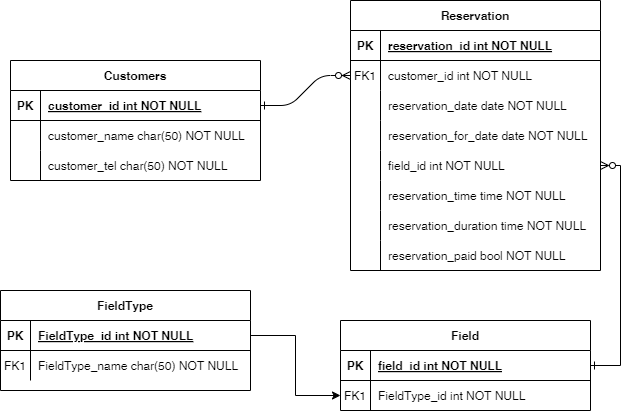

The diagram above was exported from draw.io. Its source (the exported page's mxGraphModel, read from the mxfile embedded in the PNG):
<mxGraphModel dx="880" dy="524" grid="1" gridSize="10" guides="1" tooltips="1" connect="1" arrows="1" fold="1" page="1" pageScale="1" pageWidth="850" pageHeight="1100" math="0" shadow="0" extFonts="Permanent Marker^https://fonts.googleapis.com/css?family=Permanent+Marker">
  <root>
    <mxCell id="0" />
    <mxCell id="1" parent="0" />
    <mxCell id="C-vyLk0tnHw3VtMMgP7b-1" value="" style="edgeStyle=entityRelationEdgeStyle;endArrow=ERzeroToMany;startArrow=ERone;endFill=1;startFill=0;" parent="1" source="C-vyLk0tnHw3VtMMgP7b-24" target="C-vyLk0tnHw3VtMMgP7b-6" edge="1">
      <mxGeometry width="100" height="100" relative="1" as="geometry">
        <mxPoint x="340" y="720" as="sourcePoint" />
        <mxPoint x="440" y="620" as="targetPoint" />
      </mxGeometry>
    </mxCell>
    <mxCell id="C-vyLk0tnHw3VtMMgP7b-2" value="Reservation" style="shape=table;startSize=30;container=1;collapsible=1;childLayout=tableLayout;fixedRows=1;rowLines=0;fontStyle=1;align=center;resizeLast=1;" parent="1" vertex="1">
      <mxGeometry x="460" y="60" width="250" height="270" as="geometry" />
    </mxCell>
    <mxCell id="C-vyLk0tnHw3VtMMgP7b-3" value="" style="shape=partialRectangle;collapsible=0;dropTarget=0;pointerEvents=0;fillColor=none;points=[[0,0.5],[1,0.5]];portConstraint=eastwest;top=0;left=0;right=0;bottom=1;" parent="C-vyLk0tnHw3VtMMgP7b-2" vertex="1">
      <mxGeometry y="30" width="250" height="30" as="geometry" />
    </mxCell>
    <mxCell id="C-vyLk0tnHw3VtMMgP7b-4" value="PK" style="shape=partialRectangle;overflow=hidden;connectable=0;fillColor=none;top=0;left=0;bottom=0;right=0;fontStyle=1;" parent="C-vyLk0tnHw3VtMMgP7b-3" vertex="1">
      <mxGeometry width="30" height="30" as="geometry">
        <mxRectangle width="30" height="30" as="alternateBounds" />
      </mxGeometry>
    </mxCell>
    <mxCell id="C-vyLk0tnHw3VtMMgP7b-5" value="reservation_id int NOT NULL " style="shape=partialRectangle;overflow=hidden;connectable=0;fillColor=none;top=0;left=0;bottom=0;right=0;align=left;spacingLeft=6;fontStyle=5;" parent="C-vyLk0tnHw3VtMMgP7b-3" vertex="1">
      <mxGeometry x="30" width="220" height="30" as="geometry">
        <mxRectangle width="220" height="30" as="alternateBounds" />
      </mxGeometry>
    </mxCell>
    <mxCell id="C-vyLk0tnHw3VtMMgP7b-6" value="" style="shape=partialRectangle;collapsible=0;dropTarget=0;pointerEvents=0;fillColor=none;points=[[0,0.5],[1,0.5]];portConstraint=eastwest;top=0;left=0;right=0;bottom=0;" parent="C-vyLk0tnHw3VtMMgP7b-2" vertex="1">
      <mxGeometry y="60" width="250" height="30" as="geometry" />
    </mxCell>
    <mxCell id="C-vyLk0tnHw3VtMMgP7b-7" value="FK1" style="shape=partialRectangle;overflow=hidden;connectable=0;fillColor=none;top=0;left=0;bottom=0;right=0;" parent="C-vyLk0tnHw3VtMMgP7b-6" vertex="1">
      <mxGeometry width="30" height="30" as="geometry">
        <mxRectangle width="30" height="30" as="alternateBounds" />
      </mxGeometry>
    </mxCell>
    <mxCell id="C-vyLk0tnHw3VtMMgP7b-8" value="customer_id int NOT NULL" style="shape=partialRectangle;overflow=hidden;connectable=0;fillColor=none;top=0;left=0;bottom=0;right=0;align=left;spacingLeft=6;" parent="C-vyLk0tnHw3VtMMgP7b-6" vertex="1">
      <mxGeometry x="30" width="220" height="30" as="geometry">
        <mxRectangle width="220" height="30" as="alternateBounds" />
      </mxGeometry>
    </mxCell>
    <mxCell id="C-vyLk0tnHw3VtMMgP7b-9" value="" style="shape=partialRectangle;collapsible=0;dropTarget=0;pointerEvents=0;fillColor=none;points=[[0,0.5],[1,0.5]];portConstraint=eastwest;top=0;left=0;right=0;bottom=0;" parent="C-vyLk0tnHw3VtMMgP7b-2" vertex="1">
      <mxGeometry y="90" width="250" height="30" as="geometry" />
    </mxCell>
    <mxCell id="C-vyLk0tnHw3VtMMgP7b-10" value="" style="shape=partialRectangle;overflow=hidden;connectable=0;fillColor=none;top=0;left=0;bottom=0;right=0;" parent="C-vyLk0tnHw3VtMMgP7b-9" vertex="1">
      <mxGeometry width="30" height="30" as="geometry">
        <mxRectangle width="30" height="30" as="alternateBounds" />
      </mxGeometry>
    </mxCell>
    <mxCell id="C-vyLk0tnHw3VtMMgP7b-11" value="reservation_date date NOT NULL" style="shape=partialRectangle;overflow=hidden;connectable=0;fillColor=none;top=0;left=0;bottom=0;right=0;align=left;spacingLeft=6;" parent="C-vyLk0tnHw3VtMMgP7b-9" vertex="1">
      <mxGeometry x="30" width="220" height="30" as="geometry">
        <mxRectangle width="220" height="30" as="alternateBounds" />
      </mxGeometry>
    </mxCell>
    <mxCell id="sJY4FfiWtkWb6DnkMrAa-37" value="" style="shape=partialRectangle;collapsible=0;dropTarget=0;pointerEvents=0;fillColor=none;points=[[0,0.5],[1,0.5]];portConstraint=eastwest;top=0;left=0;right=0;bottom=0;" parent="C-vyLk0tnHw3VtMMgP7b-2" vertex="1">
      <mxGeometry y="120" width="250" height="30" as="geometry" />
    </mxCell>
    <mxCell id="sJY4FfiWtkWb6DnkMrAa-38" value="" style="shape=partialRectangle;overflow=hidden;connectable=0;fillColor=none;top=0;left=0;bottom=0;right=0;" parent="sJY4FfiWtkWb6DnkMrAa-37" vertex="1">
      <mxGeometry width="30" height="30" as="geometry">
        <mxRectangle width="30" height="30" as="alternateBounds" />
      </mxGeometry>
    </mxCell>
    <mxCell id="sJY4FfiWtkWb6DnkMrAa-39" value="reservation_for_date date NOT NULL" style="shape=partialRectangle;overflow=hidden;connectable=0;fillColor=none;top=0;left=0;bottom=0;right=0;align=left;spacingLeft=6;" parent="sJY4FfiWtkWb6DnkMrAa-37" vertex="1">
      <mxGeometry x="30" width="220" height="30" as="geometry">
        <mxRectangle width="220" height="30" as="alternateBounds" />
      </mxGeometry>
    </mxCell>
    <mxCell id="sJY4FfiWtkWb6DnkMrAa-41" value="" style="shape=partialRectangle;collapsible=0;dropTarget=0;pointerEvents=0;fillColor=none;points=[[0,0.5],[1,0.5]];portConstraint=eastwest;top=0;left=0;right=0;bottom=0;" parent="C-vyLk0tnHw3VtMMgP7b-2" vertex="1">
      <mxGeometry y="150" width="250" height="30" as="geometry" />
    </mxCell>
    <mxCell id="sJY4FfiWtkWb6DnkMrAa-42" value="" style="shape=partialRectangle;overflow=hidden;connectable=0;fillColor=none;top=0;left=0;bottom=0;right=0;" parent="sJY4FfiWtkWb6DnkMrAa-41" vertex="1">
      <mxGeometry width="30" height="30" as="geometry">
        <mxRectangle width="30" height="30" as="alternateBounds" />
      </mxGeometry>
    </mxCell>
    <mxCell id="sJY4FfiWtkWb6DnkMrAa-43" value="field_id int NOT NULL" style="shape=partialRectangle;overflow=hidden;connectable=0;fillColor=none;top=0;left=0;bottom=0;right=0;align=left;spacingLeft=6;" parent="sJY4FfiWtkWb6DnkMrAa-41" vertex="1">
      <mxGeometry x="30" width="220" height="30" as="geometry">
        <mxRectangle width="220" height="30" as="alternateBounds" />
      </mxGeometry>
    </mxCell>
    <mxCell id="sJY4FfiWtkWb6DnkMrAa-46" value="" style="shape=partialRectangle;collapsible=0;dropTarget=0;pointerEvents=0;fillColor=none;points=[[0,0.5],[1,0.5]];portConstraint=eastwest;top=0;left=0;right=0;bottom=0;" parent="C-vyLk0tnHw3VtMMgP7b-2" vertex="1">
      <mxGeometry y="180" width="250" height="30" as="geometry" />
    </mxCell>
    <mxCell id="sJY4FfiWtkWb6DnkMrAa-47" value="" style="shape=partialRectangle;overflow=hidden;connectable=0;fillColor=none;top=0;left=0;bottom=0;right=0;" parent="sJY4FfiWtkWb6DnkMrAa-46" vertex="1">
      <mxGeometry width="30" height="30" as="geometry">
        <mxRectangle width="30" height="30" as="alternateBounds" />
      </mxGeometry>
    </mxCell>
    <mxCell id="sJY4FfiWtkWb6DnkMrAa-48" value="reservation_time time NOT NULL" style="shape=partialRectangle;overflow=hidden;connectable=0;fillColor=none;top=0;left=0;bottom=0;right=0;align=left;spacingLeft=6;" parent="sJY4FfiWtkWb6DnkMrAa-46" vertex="1">
      <mxGeometry x="30" width="220" height="30" as="geometry">
        <mxRectangle width="220" height="30" as="alternateBounds" />
      </mxGeometry>
    </mxCell>
    <mxCell id="sJY4FfiWtkWb6DnkMrAa-68" value="" style="shape=partialRectangle;collapsible=0;dropTarget=0;pointerEvents=0;fillColor=none;points=[[0,0.5],[1,0.5]];portConstraint=eastwest;top=0;left=0;right=0;bottom=0;" parent="C-vyLk0tnHw3VtMMgP7b-2" vertex="1">
      <mxGeometry y="210" width="250" height="30" as="geometry" />
    </mxCell>
    <mxCell id="sJY4FfiWtkWb6DnkMrAa-69" value="" style="shape=partialRectangle;overflow=hidden;connectable=0;fillColor=none;top=0;left=0;bottom=0;right=0;" parent="sJY4FfiWtkWb6DnkMrAa-68" vertex="1">
      <mxGeometry width="30" height="30" as="geometry">
        <mxRectangle width="30" height="30" as="alternateBounds" />
      </mxGeometry>
    </mxCell>
    <mxCell id="sJY4FfiWtkWb6DnkMrAa-70" value="reservation_duration time NOT NULL" style="shape=partialRectangle;overflow=hidden;connectable=0;fillColor=none;top=0;left=0;bottom=0;right=0;align=left;spacingLeft=6;" parent="sJY4FfiWtkWb6DnkMrAa-68" vertex="1">
      <mxGeometry x="30" width="220" height="30" as="geometry">
        <mxRectangle width="220" height="30" as="alternateBounds" />
      </mxGeometry>
    </mxCell>
    <mxCell id="sJY4FfiWtkWb6DnkMrAa-71" value="" style="shape=partialRectangle;collapsible=0;dropTarget=0;pointerEvents=0;fillColor=none;points=[[0,0.5],[1,0.5]];portConstraint=eastwest;top=0;left=0;right=0;bottom=0;" parent="C-vyLk0tnHw3VtMMgP7b-2" vertex="1">
      <mxGeometry y="240" width="250" height="30" as="geometry" />
    </mxCell>
    <mxCell id="sJY4FfiWtkWb6DnkMrAa-72" value="" style="shape=partialRectangle;overflow=hidden;connectable=0;fillColor=none;top=0;left=0;bottom=0;right=0;" parent="sJY4FfiWtkWb6DnkMrAa-71" vertex="1">
      <mxGeometry width="30" height="30" as="geometry">
        <mxRectangle width="30" height="30" as="alternateBounds" />
      </mxGeometry>
    </mxCell>
    <mxCell id="sJY4FfiWtkWb6DnkMrAa-73" value="reservation_paid bool NOT NULL" style="shape=partialRectangle;overflow=hidden;connectable=0;fillColor=none;top=0;left=0;bottom=0;right=0;align=left;spacingLeft=6;" parent="sJY4FfiWtkWb6DnkMrAa-71" vertex="1">
      <mxGeometry x="30" width="220" height="30" as="geometry">
        <mxRectangle width="220" height="30" as="alternateBounds" />
      </mxGeometry>
    </mxCell>
    <mxCell id="C-vyLk0tnHw3VtMMgP7b-13" value="Field" style="shape=table;startSize=30;container=1;collapsible=1;childLayout=tableLayout;fixedRows=1;rowLines=0;fontStyle=1;align=center;resizeLast=1;" parent="1" vertex="1">
      <mxGeometry x="450" y="380" width="250" height="90" as="geometry" />
    </mxCell>
    <mxCell id="C-vyLk0tnHw3VtMMgP7b-14" value="" style="shape=partialRectangle;collapsible=0;dropTarget=0;pointerEvents=0;fillColor=none;points=[[0,0.5],[1,0.5]];portConstraint=eastwest;top=0;left=0;right=0;bottom=1;" parent="C-vyLk0tnHw3VtMMgP7b-13" vertex="1">
      <mxGeometry y="30" width="250" height="30" as="geometry" />
    </mxCell>
    <mxCell id="C-vyLk0tnHw3VtMMgP7b-15" value="PK" style="shape=partialRectangle;overflow=hidden;connectable=0;fillColor=none;top=0;left=0;bottom=0;right=0;fontStyle=1;" parent="C-vyLk0tnHw3VtMMgP7b-14" vertex="1">
      <mxGeometry width="30" height="30" as="geometry">
        <mxRectangle width="30" height="30" as="alternateBounds" />
      </mxGeometry>
    </mxCell>
    <mxCell id="C-vyLk0tnHw3VtMMgP7b-16" value="field_id int NOT NULL " style="shape=partialRectangle;overflow=hidden;connectable=0;fillColor=none;top=0;left=0;bottom=0;right=0;align=left;spacingLeft=6;fontStyle=5;" parent="C-vyLk0tnHw3VtMMgP7b-14" vertex="1">
      <mxGeometry x="30" width="220" height="30" as="geometry">
        <mxRectangle width="220" height="30" as="alternateBounds" />
      </mxGeometry>
    </mxCell>
    <mxCell id="C-vyLk0tnHw3VtMMgP7b-17" value="" style="shape=partialRectangle;collapsible=0;dropTarget=0;pointerEvents=0;fillColor=none;points=[[0,0.5],[1,0.5]];portConstraint=eastwest;top=0;left=0;right=0;bottom=0;" parent="C-vyLk0tnHw3VtMMgP7b-13" vertex="1">
      <mxGeometry y="60" width="250" height="30" as="geometry" />
    </mxCell>
    <mxCell id="C-vyLk0tnHw3VtMMgP7b-18" value="FK1" style="shape=partialRectangle;overflow=hidden;connectable=0;fillColor=none;top=0;left=0;bottom=0;right=0;" parent="C-vyLk0tnHw3VtMMgP7b-17" vertex="1">
      <mxGeometry width="30" height="30" as="geometry">
        <mxRectangle width="30" height="30" as="alternateBounds" />
      </mxGeometry>
    </mxCell>
    <mxCell id="C-vyLk0tnHw3VtMMgP7b-19" value="FieldType_id int NOT NULL" style="shape=partialRectangle;overflow=hidden;connectable=0;fillColor=none;top=0;left=0;bottom=0;right=0;align=left;spacingLeft=6;" parent="C-vyLk0tnHw3VtMMgP7b-17" vertex="1">
      <mxGeometry x="30" width="220" height="30" as="geometry">
        <mxRectangle width="220" height="30" as="alternateBounds" />
      </mxGeometry>
    </mxCell>
    <mxCell id="C-vyLk0tnHw3VtMMgP7b-23" value="Customers" style="shape=table;startSize=30;container=1;collapsible=1;childLayout=tableLayout;fixedRows=1;rowLines=0;fontStyle=1;align=center;resizeLast=1;" parent="1" vertex="1">
      <mxGeometry x="120" y="120" width="250" height="120" as="geometry" />
    </mxCell>
    <mxCell id="C-vyLk0tnHw3VtMMgP7b-24" value="" style="shape=partialRectangle;collapsible=0;dropTarget=0;pointerEvents=0;fillColor=none;points=[[0,0.5],[1,0.5]];portConstraint=eastwest;top=0;left=0;right=0;bottom=1;" parent="C-vyLk0tnHw3VtMMgP7b-23" vertex="1">
      <mxGeometry y="30" width="250" height="30" as="geometry" />
    </mxCell>
    <mxCell id="C-vyLk0tnHw3VtMMgP7b-25" value="PK" style="shape=partialRectangle;overflow=hidden;connectable=0;fillColor=none;top=0;left=0;bottom=0;right=0;fontStyle=1;" parent="C-vyLk0tnHw3VtMMgP7b-24" vertex="1">
      <mxGeometry width="30" height="30" as="geometry">
        <mxRectangle width="30" height="30" as="alternateBounds" />
      </mxGeometry>
    </mxCell>
    <mxCell id="C-vyLk0tnHw3VtMMgP7b-26" value="customer_id int NOT NULL " style="shape=partialRectangle;overflow=hidden;connectable=0;fillColor=none;top=0;left=0;bottom=0;right=0;align=left;spacingLeft=6;fontStyle=5;" parent="C-vyLk0tnHw3VtMMgP7b-24" vertex="1">
      <mxGeometry x="30" width="220" height="30" as="geometry">
        <mxRectangle width="220" height="30" as="alternateBounds" />
      </mxGeometry>
    </mxCell>
    <mxCell id="C-vyLk0tnHw3VtMMgP7b-27" value="" style="shape=partialRectangle;collapsible=0;dropTarget=0;pointerEvents=0;fillColor=none;points=[[0,0.5],[1,0.5]];portConstraint=eastwest;top=0;left=0;right=0;bottom=0;" parent="C-vyLk0tnHw3VtMMgP7b-23" vertex="1">
      <mxGeometry y="60" width="250" height="30" as="geometry" />
    </mxCell>
    <mxCell id="C-vyLk0tnHw3VtMMgP7b-28" value="" style="shape=partialRectangle;overflow=hidden;connectable=0;fillColor=none;top=0;left=0;bottom=0;right=0;" parent="C-vyLk0tnHw3VtMMgP7b-27" vertex="1">
      <mxGeometry width="30" height="30" as="geometry">
        <mxRectangle width="30" height="30" as="alternateBounds" />
      </mxGeometry>
    </mxCell>
    <mxCell id="C-vyLk0tnHw3VtMMgP7b-29" value="customer_name char(50) NOT NULL" style="shape=partialRectangle;overflow=hidden;connectable=0;fillColor=none;top=0;left=0;bottom=0;right=0;align=left;spacingLeft=6;" parent="C-vyLk0tnHw3VtMMgP7b-27" vertex="1">
      <mxGeometry x="30" width="220" height="30" as="geometry">
        <mxRectangle width="220" height="30" as="alternateBounds" />
      </mxGeometry>
    </mxCell>
    <mxCell id="sJY4FfiWtkWb6DnkMrAa-13" value="" style="shape=partialRectangle;collapsible=0;dropTarget=0;pointerEvents=0;fillColor=none;points=[[0,0.5],[1,0.5]];portConstraint=eastwest;top=0;left=0;right=0;bottom=0;" parent="C-vyLk0tnHw3VtMMgP7b-23" vertex="1">
      <mxGeometry y="90" width="250" height="30" as="geometry" />
    </mxCell>
    <mxCell id="sJY4FfiWtkWb6DnkMrAa-14" value="" style="shape=partialRectangle;overflow=hidden;connectable=0;fillColor=none;top=0;left=0;bottom=0;right=0;" parent="sJY4FfiWtkWb6DnkMrAa-13" vertex="1">
      <mxGeometry width="30" height="30" as="geometry">
        <mxRectangle width="30" height="30" as="alternateBounds" />
      </mxGeometry>
    </mxCell>
    <mxCell id="sJY4FfiWtkWb6DnkMrAa-15" value="customer_tel char(50) NOT NULL" style="shape=partialRectangle;overflow=hidden;connectable=0;fillColor=none;top=0;left=0;bottom=0;right=0;align=left;spacingLeft=6;" parent="sJY4FfiWtkWb6DnkMrAa-13" vertex="1">
      <mxGeometry x="30" width="220" height="30" as="geometry">
        <mxRectangle width="220" height="30" as="alternateBounds" />
      </mxGeometry>
    </mxCell>
    <mxCell id="sJY4FfiWtkWb6DnkMrAa-16" value="FieldType" style="shape=table;startSize=30;container=1;collapsible=1;childLayout=tableLayout;fixedRows=1;rowLines=0;fontStyle=1;align=center;resizeLast=1;" parent="1" vertex="1">
      <mxGeometry x="110" y="350" width="250" height="100" as="geometry" />
    </mxCell>
    <mxCell id="sJY4FfiWtkWb6DnkMrAa-17" value="" style="shape=partialRectangle;collapsible=0;dropTarget=0;pointerEvents=0;fillColor=none;points=[[0,0.5],[1,0.5]];portConstraint=eastwest;top=0;left=0;right=0;bottom=1;" parent="sJY4FfiWtkWb6DnkMrAa-16" vertex="1">
      <mxGeometry y="30" width="250" height="30" as="geometry" />
    </mxCell>
    <mxCell id="sJY4FfiWtkWb6DnkMrAa-18" value="PK" style="shape=partialRectangle;overflow=hidden;connectable=0;fillColor=none;top=0;left=0;bottom=0;right=0;fontStyle=1;" parent="sJY4FfiWtkWb6DnkMrAa-17" vertex="1">
      <mxGeometry width="30" height="30" as="geometry">
        <mxRectangle width="30" height="30" as="alternateBounds" />
      </mxGeometry>
    </mxCell>
    <mxCell id="sJY4FfiWtkWb6DnkMrAa-19" value="FieldType_id int NOT NULL " style="shape=partialRectangle;overflow=hidden;connectable=0;fillColor=none;top=0;left=0;bottom=0;right=0;align=left;spacingLeft=6;fontStyle=5;" parent="sJY4FfiWtkWb6DnkMrAa-17" vertex="1">
      <mxGeometry x="30" width="220" height="30" as="geometry">
        <mxRectangle width="220" height="30" as="alternateBounds" />
      </mxGeometry>
    </mxCell>
    <mxCell id="sJY4FfiWtkWb6DnkMrAa-20" value="" style="shape=partialRectangle;collapsible=0;dropTarget=0;pointerEvents=0;fillColor=none;points=[[0,0.5],[1,0.5]];portConstraint=eastwest;top=0;left=0;right=0;bottom=0;" parent="sJY4FfiWtkWb6DnkMrAa-16" vertex="1">
      <mxGeometry y="60" width="250" height="30" as="geometry" />
    </mxCell>
    <mxCell id="sJY4FfiWtkWb6DnkMrAa-21" value="FK1" style="shape=partialRectangle;overflow=hidden;connectable=0;fillColor=none;top=0;left=0;bottom=0;right=0;" parent="sJY4FfiWtkWb6DnkMrAa-20" vertex="1">
      <mxGeometry width="30" height="30" as="geometry">
        <mxRectangle width="30" height="30" as="alternateBounds" />
      </mxGeometry>
    </mxCell>
    <mxCell id="sJY4FfiWtkWb6DnkMrAa-22" value="FieldType_name char(50) NOT NULL" style="shape=partialRectangle;overflow=hidden;connectable=0;fillColor=none;top=0;left=0;bottom=0;right=0;align=left;spacingLeft=6;" parent="sJY4FfiWtkWb6DnkMrAa-20" vertex="1">
      <mxGeometry x="30" width="220" height="30" as="geometry">
        <mxRectangle width="220" height="30" as="alternateBounds" />
      </mxGeometry>
    </mxCell>
    <mxCell id="sJY4FfiWtkWb6DnkMrAa-44" style="edgeStyle=orthogonalEdgeStyle;rounded=0;orthogonalLoop=1;jettySize=auto;html=1;exitX=1;exitY=0.5;exitDx=0;exitDy=0;entryX=1;entryY=0.5;entryDx=0;entryDy=0;endArrow=ERzeroToMany;endFill=0;startArrow=ERone;startFill=0;" parent="1" source="C-vyLk0tnHw3VtMMgP7b-14" target="sJY4FfiWtkWb6DnkMrAa-41" edge="1">
      <mxGeometry relative="1" as="geometry" />
    </mxCell>
    <mxCell id="sJY4FfiWtkWb6DnkMrAa-45" style="edgeStyle=orthogonalEdgeStyle;rounded=0;orthogonalLoop=1;jettySize=auto;html=1;exitX=1;exitY=0.5;exitDx=0;exitDy=0;entryX=0;entryY=0.5;entryDx=0;entryDy=0;" parent="1" source="sJY4FfiWtkWb6DnkMrAa-17" target="C-vyLk0tnHw3VtMMgP7b-17" edge="1">
      <mxGeometry relative="1" as="geometry" />
    </mxCell>
  </root>
</mxGraphModel>